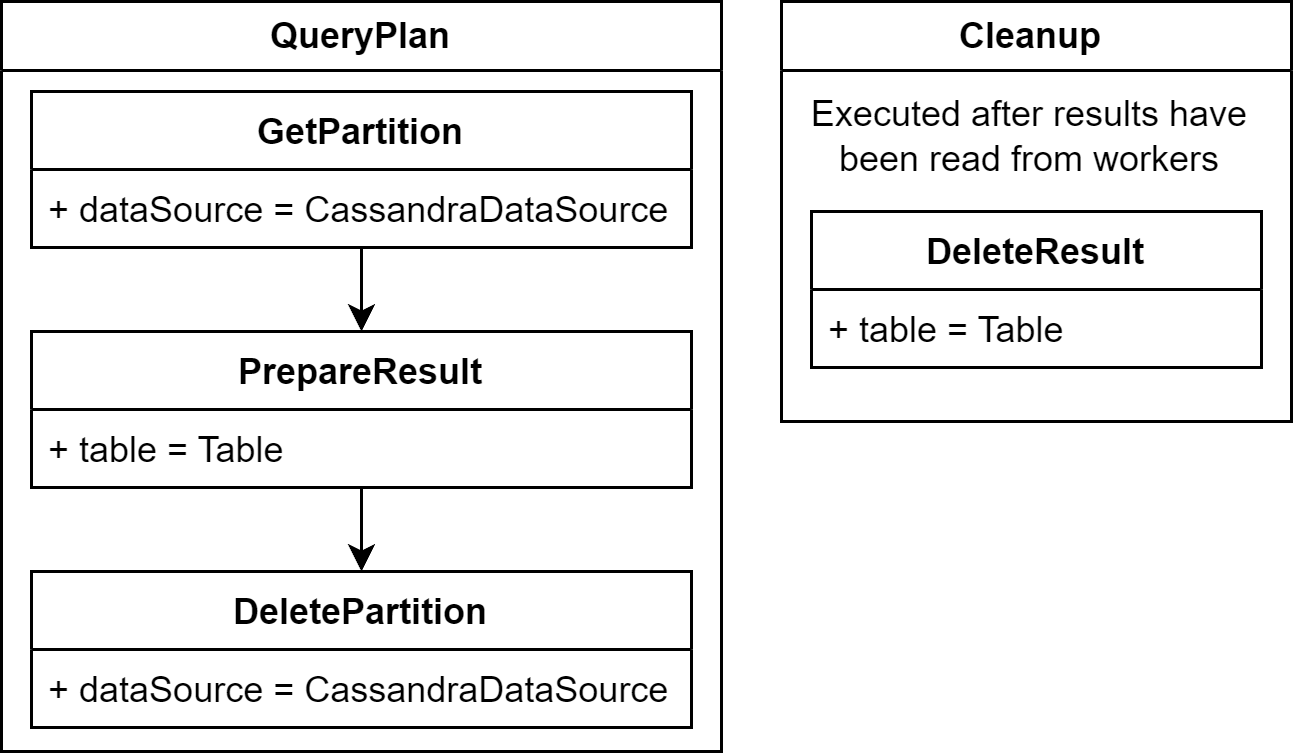

The diagram above was exported from draw.io. Its source (the exported page's mxGraphModel, read from the mxfile embedded in the PNG):
<mxGraphModel dx="1100" dy="752" grid="1" gridSize="10" guides="1" tooltips="1" connect="1" arrows="1" fold="1" page="1" pageScale="1" pageWidth="827" pageHeight="1169" math="0" shadow="0">
  <root>
    <mxCell id="0" />
    <mxCell id="1" parent="0" />
    <mxCell id="6o2UchwKQhey5K3w1Va3-10" value="Cleanup&amp;nbsp;" style="swimlane;whiteSpace=wrap;html=1;startSize=23;" vertex="1" parent="1">
      <mxGeometry x="310" y="90" width="170" height="140" as="geometry" />
    </mxCell>
    <mxCell id="6o2UchwKQhey5K3w1Va3-11" value="Executed after results have been read from workers" style="text;html=1;strokeColor=none;fillColor=none;align=center;verticalAlign=middle;whiteSpace=wrap;rounded=0;" vertex="1" parent="6o2UchwKQhey5K3w1Va3-10">
      <mxGeometry x="6" y="30" width="154" height="30" as="geometry" />
    </mxCell>
    <mxCell id="6o2UchwKQhey5K3w1Va3-12" value="DeleteResult" style="swimlane;fontStyle=1;childLayout=stackLayout;horizontal=1;startSize=26;fillColor=none;horizontalStack=0;resizeParent=1;resizeParentMax=0;resizeLast=0;collapsible=1;marginBottom=0;" vertex="1" parent="6o2UchwKQhey5K3w1Va3-10">
      <mxGeometry x="10" y="70" width="150" height="52" as="geometry" />
    </mxCell>
    <mxCell id="6o2UchwKQhey5K3w1Va3-13" value="+ table = Table" style="text;strokeColor=none;fillColor=none;align=left;verticalAlign=top;spacingLeft=4;spacingRight=4;overflow=hidden;rotatable=0;points=[[0,0.5],[1,0.5]];portConstraint=eastwest;" vertex="1" parent="6o2UchwKQhey5K3w1Va3-12">
      <mxGeometry y="26" width="150" height="26" as="geometry" />
    </mxCell>
    <mxCell id="6o2UchwKQhey5K3w1Va3-14" value="QueryPlan" style="swimlane;whiteSpace=wrap;html=1;" vertex="1" parent="1">
      <mxGeometry x="50" y="90" width="240" height="250" as="geometry" />
    </mxCell>
    <mxCell id="6o2UchwKQhey5K3w1Va3-8" value="DeletePartition" style="swimlane;fontStyle=1;childLayout=stackLayout;horizontal=1;startSize=26;fillColor=none;horizontalStack=0;resizeParent=1;resizeParentMax=0;resizeLast=0;collapsible=1;marginBottom=0;" vertex="1" parent="6o2UchwKQhey5K3w1Va3-14">
      <mxGeometry x="10" y="190" width="220" height="52" as="geometry" />
    </mxCell>
    <mxCell id="6o2UchwKQhey5K3w1Va3-9" value="+ dataSource = CassandraDataSource" style="text;strokeColor=none;fillColor=none;align=left;verticalAlign=top;spacingLeft=4;spacingRight=4;overflow=hidden;rotatable=0;points=[[0,0.5],[1,0.5]];portConstraint=eastwest;" vertex="1" parent="6o2UchwKQhey5K3w1Va3-8">
      <mxGeometry y="26" width="220" height="26" as="geometry" />
    </mxCell>
    <mxCell id="6o2UchwKQhey5K3w1Va3-16" value="" style="edgeStyle=orthogonalEdgeStyle;rounded=0;orthogonalLoop=1;jettySize=auto;html=1;" edge="1" parent="6o2UchwKQhey5K3w1Va3-14" source="6o2UchwKQhey5K3w1Va3-6">
      <mxGeometry relative="1" as="geometry">
        <mxPoint x="120" y="190" as="targetPoint" />
      </mxGeometry>
    </mxCell>
    <mxCell id="6o2UchwKQhey5K3w1Va3-6" value="PrepareResult" style="swimlane;fontStyle=1;childLayout=stackLayout;horizontal=1;startSize=26;fillColor=none;horizontalStack=0;resizeParent=1;resizeParentMax=0;resizeLast=0;collapsible=1;marginBottom=0;" vertex="1" parent="6o2UchwKQhey5K3w1Va3-14">
      <mxGeometry x="10" y="110" width="220" height="52" as="geometry" />
    </mxCell>
    <mxCell id="6o2UchwKQhey5K3w1Va3-7" value="+ table = Table" style="text;strokeColor=none;fillColor=none;align=left;verticalAlign=top;spacingLeft=4;spacingRight=4;overflow=hidden;rotatable=0;points=[[0,0.5],[1,0.5]];portConstraint=eastwest;" vertex="1" parent="6o2UchwKQhey5K3w1Va3-6">
      <mxGeometry y="26" width="220" height="26" as="geometry" />
    </mxCell>
    <mxCell id="6o2UchwKQhey5K3w1Va3-15" value="" style="edgeStyle=orthogonalEdgeStyle;rounded=0;orthogonalLoop=1;jettySize=auto;html=1;" edge="1" parent="6o2UchwKQhey5K3w1Va3-14" source="6o2UchwKQhey5K3w1Va3-2" target="6o2UchwKQhey5K3w1Va3-6">
      <mxGeometry relative="1" as="geometry" />
    </mxCell>
    <mxCell id="6o2UchwKQhey5K3w1Va3-2" value="GetPartition" style="swimlane;fontStyle=1;childLayout=stackLayout;horizontal=1;startSize=26;fillColor=none;horizontalStack=0;resizeParent=1;resizeParentMax=0;resizeLast=0;collapsible=1;marginBottom=0;" vertex="1" parent="6o2UchwKQhey5K3w1Va3-14">
      <mxGeometry x="10" y="30" width="220" height="52" as="geometry" />
    </mxCell>
    <mxCell id="6o2UchwKQhey5K3w1Va3-3" value="+ dataSource = CassandraDataSource" style="text;strokeColor=none;fillColor=none;align=left;verticalAlign=top;spacingLeft=4;spacingRight=4;overflow=hidden;rotatable=0;points=[[0,0.5],[1,0.5]];portConstraint=eastwest;" vertex="1" parent="6o2UchwKQhey5K3w1Va3-2">
      <mxGeometry y="26" width="220" height="26" as="geometry" />
    </mxCell>
  </root>
</mxGraphModel>